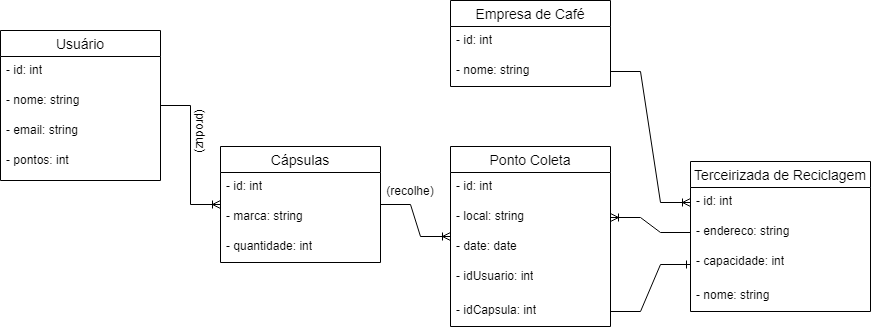

The diagram above was exported from draw.io. Its source (the exported page's mxGraphModel, read from the mxfile embedded in the PNG):
<mxGraphModel dx="934" dy="1694" grid="1" gridSize="10" guides="1" tooltips="1" connect="1" arrows="1" fold="1" page="1" pageScale="1" pageWidth="827" pageHeight="1169" math="0" shadow="0">
  <root>
    <mxCell id="0" />
    <mxCell id="1" parent="0" />
    <mxCell id="iH_dYHmrPaAXKlIMW_yi-1" value="Usuário" style="swimlane;fontStyle=0;childLayout=stackLayout;horizontal=1;startSize=26;horizontalStack=0;resizeParent=1;resizeParentMax=0;resizeLast=0;collapsible=1;marginBottom=0;align=center;fontSize=14;labelBackgroundColor=none;" vertex="1" parent="1">
      <mxGeometry x="30" y="-580" width="160" height="150" as="geometry">
        <mxRectangle x="100" y="-380" width="90" height="30" as="alternateBounds" />
      </mxGeometry>
    </mxCell>
    <mxCell id="iH_dYHmrPaAXKlIMW_yi-2" value="- id: int" style="text;strokeColor=none;fillColor=none;spacingLeft=4;spacingRight=4;overflow=hidden;rotatable=0;points=[[0,0.5],[1,0.5]];portConstraint=eastwest;fontSize=12;whiteSpace=wrap;html=1;labelBackgroundColor=none;" vertex="1" parent="iH_dYHmrPaAXKlIMW_yi-1">
      <mxGeometry y="26" width="160" height="30" as="geometry" />
    </mxCell>
    <mxCell id="iH_dYHmrPaAXKlIMW_yi-3" value="- nome: string" style="text;strokeColor=none;fillColor=none;spacingLeft=4;spacingRight=4;overflow=hidden;rotatable=0;points=[[0,0.5],[1,0.5]];portConstraint=eastwest;fontSize=12;whiteSpace=wrap;html=1;labelBackgroundColor=none;" vertex="1" parent="iH_dYHmrPaAXKlIMW_yi-1">
      <mxGeometry y="56" width="160" height="30" as="geometry" />
    </mxCell>
    <mxCell id="iH_dYHmrPaAXKlIMW_yi-4" value="- email: string" style="text;strokeColor=none;fillColor=none;spacingLeft=4;spacingRight=4;overflow=hidden;rotatable=0;points=[[0,0.5],[1,0.5]];portConstraint=eastwest;fontSize=12;whiteSpace=wrap;html=1;labelBackgroundColor=none;" vertex="1" parent="iH_dYHmrPaAXKlIMW_yi-1">
      <mxGeometry y="86" width="160" height="64" as="geometry" />
    </mxCell>
    <mxCell id="iH_dYHmrPaAXKlIMW_yi-19" value="- pontos: int" style="text;strokeColor=none;fillColor=none;spacingLeft=4;spacingRight=4;overflow=hidden;rotatable=0;points=[[0,0.5],[1,0.5]];portConstraint=eastwest;fontSize=12;whiteSpace=wrap;html=1;labelBackgroundColor=none;" vertex="1" parent="1">
      <mxGeometry x="30" y="-464" width="160" height="30" as="geometry" />
    </mxCell>
    <mxCell id="iH_dYHmrPaAXKlIMW_yi-22" value="(produz)" style="text;html=1;align=center;verticalAlign=middle;whiteSpace=wrap;rounded=0;rotation=90;" vertex="1" parent="1">
      <mxGeometry x="200" y="-494" width="60" height="30" as="geometry" />
    </mxCell>
    <mxCell id="iH_dYHmrPaAXKlIMW_yi-23" value="Cápsulas" style="swimlane;fontStyle=0;childLayout=stackLayout;horizontal=1;startSize=26;horizontalStack=0;resizeParent=1;resizeParentMax=0;resizeLast=0;collapsible=1;marginBottom=0;align=center;fontSize=14;" vertex="1" parent="1">
      <mxGeometry x="250" y="-464" width="160" height="116" as="geometry" />
    </mxCell>
    <mxCell id="iH_dYHmrPaAXKlIMW_yi-24" value="- id: int" style="text;strokeColor=none;fillColor=none;spacingLeft=4;spacingRight=4;overflow=hidden;rotatable=0;points=[[0,0.5],[1,0.5]];portConstraint=eastwest;fontSize=12;whiteSpace=wrap;html=1;" vertex="1" parent="iH_dYHmrPaAXKlIMW_yi-23">
      <mxGeometry y="26" width="160" height="30" as="geometry" />
    </mxCell>
    <mxCell id="iH_dYHmrPaAXKlIMW_yi-25" value="- marca: string" style="text;strokeColor=none;fillColor=none;spacingLeft=4;spacingRight=4;overflow=hidden;rotatable=0;points=[[0,0.5],[1,0.5]];portConstraint=eastwest;fontSize=12;whiteSpace=wrap;html=1;" vertex="1" parent="iH_dYHmrPaAXKlIMW_yi-23">
      <mxGeometry y="56" width="160" height="30" as="geometry" />
    </mxCell>
    <mxCell id="iH_dYHmrPaAXKlIMW_yi-26" value="- quantidade: int" style="text;strokeColor=none;fillColor=none;spacingLeft=4;spacingRight=4;overflow=hidden;rotatable=0;points=[[0,0.5],[1,0.5]];portConstraint=eastwest;fontSize=12;whiteSpace=wrap;html=1;" vertex="1" parent="iH_dYHmrPaAXKlIMW_yi-23">
      <mxGeometry y="86" width="160" height="30" as="geometry" />
    </mxCell>
    <mxCell id="iH_dYHmrPaAXKlIMW_yi-27" value="" style="edgeStyle=entityRelationEdgeStyle;fontSize=12;html=1;endArrow=ERoneToMany;rounded=0;" edge="1" parent="1" source="iH_dYHmrPaAXKlIMW_yi-1" target="iH_dYHmrPaAXKlIMW_yi-23">
      <mxGeometry width="100" height="100" relative="1" as="geometry">
        <mxPoint x="290" y="-360" as="sourcePoint" />
        <mxPoint x="390" y="-460" as="targetPoint" />
      </mxGeometry>
    </mxCell>
    <mxCell id="iH_dYHmrPaAXKlIMW_yi-28" value="" style="edgeStyle=entityRelationEdgeStyle;fontSize=12;html=1;endArrow=ERoneToMany;rounded=0;" edge="1" parent="1" source="iH_dYHmrPaAXKlIMW_yi-23" target="iH_dYHmrPaAXKlIMW_yi-29">
      <mxGeometry width="100" height="100" relative="1" as="geometry">
        <mxPoint x="290" y="-360" as="sourcePoint" />
        <mxPoint x="530" y="-400" as="targetPoint" />
      </mxGeometry>
    </mxCell>
    <mxCell id="iH_dYHmrPaAXKlIMW_yi-29" value="Ponto Coleta" style="swimlane;fontStyle=0;childLayout=stackLayout;horizontal=1;startSize=26;horizontalStack=0;resizeParent=1;resizeParentMax=0;resizeLast=0;collapsible=1;marginBottom=0;align=center;fontSize=14;" vertex="1" parent="1">
      <mxGeometry x="480" y="-464" width="160" height="180" as="geometry" />
    </mxCell>
    <mxCell id="iH_dYHmrPaAXKlIMW_yi-30" value="- id: int" style="text;strokeColor=none;fillColor=none;spacingLeft=4;spacingRight=4;overflow=hidden;rotatable=0;points=[[0,0.5],[1,0.5]];portConstraint=eastwest;fontSize=12;whiteSpace=wrap;html=1;" vertex="1" parent="iH_dYHmrPaAXKlIMW_yi-29">
      <mxGeometry y="26" width="160" height="30" as="geometry" />
    </mxCell>
    <mxCell id="iH_dYHmrPaAXKlIMW_yi-31" value="- local: string" style="text;strokeColor=none;fillColor=none;spacingLeft=4;spacingRight=4;overflow=hidden;rotatable=0;points=[[0,0.5],[1,0.5]];portConstraint=eastwest;fontSize=12;whiteSpace=wrap;html=1;" vertex="1" parent="iH_dYHmrPaAXKlIMW_yi-29">
      <mxGeometry y="56" width="160" height="30" as="geometry" />
    </mxCell>
    <mxCell id="iH_dYHmrPaAXKlIMW_yi-38" value="- date: date" style="text;strokeColor=none;fillColor=none;spacingLeft=4;spacingRight=4;overflow=hidden;rotatable=0;points=[[0,0.5],[1,0.5]];portConstraint=eastwest;fontSize=12;whiteSpace=wrap;html=1;" vertex="1" parent="iH_dYHmrPaAXKlIMW_yi-29">
      <mxGeometry y="86" width="160" height="30" as="geometry" />
    </mxCell>
    <mxCell id="iH_dYHmrPaAXKlIMW_yi-32" value="- idUsuario: int" style="text;strokeColor=none;fillColor=none;spacingLeft=4;spacingRight=4;overflow=hidden;rotatable=0;points=[[0,0.5],[1,0.5]];portConstraint=eastwest;fontSize=12;whiteSpace=wrap;html=1;" vertex="1" parent="iH_dYHmrPaAXKlIMW_yi-29">
      <mxGeometry y="116" width="160" height="34" as="geometry" />
    </mxCell>
    <mxCell id="iH_dYHmrPaAXKlIMW_yi-39" value="- idCapsula: int" style="text;strokeColor=none;fillColor=none;spacingLeft=4;spacingRight=4;overflow=hidden;rotatable=0;points=[[0,0.5],[1,0.5]];portConstraint=eastwest;fontSize=12;whiteSpace=wrap;html=1;" vertex="1" parent="iH_dYHmrPaAXKlIMW_yi-29">
      <mxGeometry y="150" width="160" height="30" as="geometry" />
    </mxCell>
    <mxCell id="iH_dYHmrPaAXKlIMW_yi-34" value="(recolhe)" style="text;html=1;align=center;verticalAlign=middle;whiteSpace=wrap;rounded=0;" vertex="1" parent="1">
      <mxGeometry x="410" y="-434" width="60" height="30" as="geometry" />
    </mxCell>
    <mxCell id="iH_dYHmrPaAXKlIMW_yi-40" value="" style="edgeStyle=entityRelationEdgeStyle;fontSize=12;html=1;endArrow=ERone;endFill=1;rounded=0;exitX=1;exitY=0.5;exitDx=0;exitDy=0;entryX=0;entryY=0.5;entryDx=0;entryDy=0;" edge="1" parent="1" source="iH_dYHmrPaAXKlIMW_yi-39" target="iH_dYHmrPaAXKlIMW_yi-44">
      <mxGeometry width="100" height="100" relative="1" as="geometry">
        <mxPoint x="520" y="-250" as="sourcePoint" />
        <mxPoint x="700" y="-230" as="targetPoint" />
        <Array as="points">
          <mxPoint x="350" y="-260" />
          <mxPoint x="390" y="-280" />
          <mxPoint x="370" y="-260" />
          <mxPoint x="110" y="-190" />
        </Array>
      </mxGeometry>
    </mxCell>
    <mxCell id="iH_dYHmrPaAXKlIMW_yi-41" value="Terceirizada de Reciclagem" style="swimlane;fontStyle=0;childLayout=stackLayout;horizontal=1;startSize=26;horizontalStack=0;resizeParent=1;resizeParentMax=0;resizeLast=0;collapsible=1;marginBottom=0;align=center;fontSize=14;" vertex="1" parent="1">
      <mxGeometry x="720" y="-449" width="180" height="150" as="geometry" />
    </mxCell>
    <mxCell id="iH_dYHmrPaAXKlIMW_yi-42" value="- id: int" style="text;strokeColor=none;fillColor=none;spacingLeft=4;spacingRight=4;overflow=hidden;rotatable=0;points=[[0,0.5],[1,0.5]];portConstraint=eastwest;fontSize=12;whiteSpace=wrap;html=1;" vertex="1" parent="iH_dYHmrPaAXKlIMW_yi-41">
      <mxGeometry y="26" width="180" height="30" as="geometry" />
    </mxCell>
    <mxCell id="iH_dYHmrPaAXKlIMW_yi-43" value="- endereco: string" style="text;strokeColor=none;fillColor=none;spacingLeft=4;spacingRight=4;overflow=hidden;rotatable=0;points=[[0,0.5],[1,0.5]];portConstraint=eastwest;fontSize=12;whiteSpace=wrap;html=1;" vertex="1" parent="iH_dYHmrPaAXKlIMW_yi-41">
      <mxGeometry y="56" width="180" height="30" as="geometry" />
    </mxCell>
    <mxCell id="iH_dYHmrPaAXKlIMW_yi-44" value="- capacidade: int" style="text;strokeColor=none;fillColor=none;spacingLeft=4;spacingRight=4;overflow=hidden;rotatable=0;points=[[0,0.5],[1,0.5]];portConstraint=eastwest;fontSize=12;whiteSpace=wrap;html=1;" vertex="1" parent="iH_dYHmrPaAXKlIMW_yi-41">
      <mxGeometry y="86" width="180" height="34" as="geometry" />
    </mxCell>
    <mxCell id="iH_dYHmrPaAXKlIMW_yi-46" value="- nome: string" style="text;strokeColor=none;fillColor=none;spacingLeft=4;spacingRight=4;overflow=hidden;rotatable=0;points=[[0,0.5],[1,0.5]];portConstraint=eastwest;fontSize=12;whiteSpace=wrap;html=1;" vertex="1" parent="iH_dYHmrPaAXKlIMW_yi-41">
      <mxGeometry y="120" width="180" height="30" as="geometry" />
    </mxCell>
    <mxCell id="iH_dYHmrPaAXKlIMW_yi-45" value="" style="edgeStyle=entityRelationEdgeStyle;fontSize=12;html=1;endArrow=ERoneToMany;rounded=0;exitX=0;exitY=0.5;exitDx=0;exitDy=0;entryX=1;entryY=0.5;entryDx=0;entryDy=0;" edge="1" parent="1" source="iH_dYHmrPaAXKlIMW_yi-43" target="iH_dYHmrPaAXKlIMW_yi-31">
      <mxGeometry width="100" height="100" relative="1" as="geometry">
        <mxPoint x="440" y="-360" as="sourcePoint" />
        <mxPoint x="800" y="-490" as="targetPoint" />
      </mxGeometry>
    </mxCell>
    <mxCell id="iH_dYHmrPaAXKlIMW_yi-47" value="Empresa de Café" style="swimlane;fontStyle=0;childLayout=stackLayout;horizontal=1;startSize=26;horizontalStack=0;resizeParent=1;resizeParentMax=0;resizeLast=0;collapsible=1;marginBottom=0;align=center;fontSize=14;" vertex="1" parent="1">
      <mxGeometry x="480" y="-610" width="160" height="86" as="geometry" />
    </mxCell>
    <mxCell id="iH_dYHmrPaAXKlIMW_yi-48" value="- id: int" style="text;strokeColor=none;fillColor=none;spacingLeft=4;spacingRight=4;overflow=hidden;rotatable=0;points=[[0,0.5],[1,0.5]];portConstraint=eastwest;fontSize=12;whiteSpace=wrap;html=1;" vertex="1" parent="iH_dYHmrPaAXKlIMW_yi-47">
      <mxGeometry y="26" width="160" height="30" as="geometry" />
    </mxCell>
    <mxCell id="iH_dYHmrPaAXKlIMW_yi-49" value="- nome: string" style="text;strokeColor=none;fillColor=none;spacingLeft=4;spacingRight=4;overflow=hidden;rotatable=0;points=[[0,0.5],[1,0.5]];portConstraint=eastwest;fontSize=12;whiteSpace=wrap;html=1;" vertex="1" parent="iH_dYHmrPaAXKlIMW_yi-47">
      <mxGeometry y="56" width="160" height="30" as="geometry" />
    </mxCell>
    <mxCell id="iH_dYHmrPaAXKlIMW_yi-52" value="" style="edgeStyle=entityRelationEdgeStyle;fontSize=12;html=1;endArrow=ERoneToMany;rounded=0;entryX=0;entryY=0.5;entryDx=0;entryDy=0;" edge="1" parent="1" source="iH_dYHmrPaAXKlIMW_yi-49" target="iH_dYHmrPaAXKlIMW_yi-42">
      <mxGeometry width="100" height="100" relative="1" as="geometry">
        <mxPoint x="440" y="-470" as="sourcePoint" />
        <mxPoint x="730" y="-470" as="targetPoint" />
        <Array as="points">
          <mxPoint x="790" y="-470" />
        </Array>
      </mxGeometry>
    </mxCell>
  </root>
</mxGraphModel>